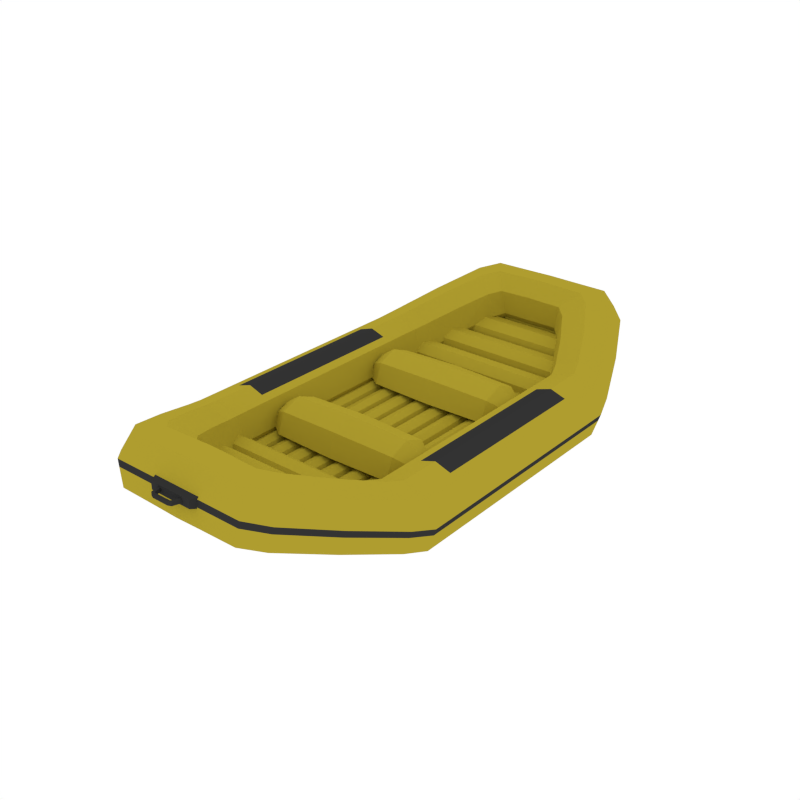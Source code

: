 # Source: Raft.blend  (saved by Blender 2.79.0; exported with 4.5.12 LTS)
import bpy
from mathutils import Matrix  # noqa: F401  (used for matrix-valued properties, if any)

bpy.ops.wm.read_factory_settings(use_empty=True)
scene = bpy.context.scene
scene.name = 'Scene'

# ---- collections
col_collection_1 = bpy.data.collections.new('Collection 1'); scene.collection.children.link(col_collection_1)

# ---- materials (node trees are filled in below, after node groups)
mat_brightyellow = bpy.data.materials.new('BrightYellow')
mat_brightyellow.alpha_threshold = 0.0
mat_brightyellow.diffuse_color = (0.4287, 0.3372, 0.02843, 1.0)
mat_brightyellow.roughness = 0.5
mat_black = bpy.data.materials.new('Black')
mat_black.alpha_threshold = 0.0
mat_black.diffuse_color = (0.0331, 0.0331, 0.0331, 1.0)
mat_black.roughness = 0.5

# ---- material node trees

# ---- world
world_world = bpy.data.worlds.new('World'); scene.world = world_world
world_world.color = (1.0, 1.0, 1.0)
world_world.use_sun_shadow = False
world_world.sun_shadow_jitter_overblur = 0.0
world_world.cycles.sampling_method = 'NONE'
world_world.cycles.sample_map_resolution = 256

# ---- meshes
me_cube_004 = bpy.data.meshes.new('Cube.004')
me_cube_004.from_pydata([(3.235, 5.301, 0.0), (3.587, 7.629, 2.122), (4.608, 5.301, -1.367), (1.175, 11.17, 2.019), (2.401, 7.309, 0.6163), (4.773, 8.392, 1.01), (3.587, 8.072, -0.496), (4.608, 5.301, 1.367), (5.98, 5.301, 0.0), (1.308, 9.003, 1.233), (0.847, 10.54, 0.3461), (0.847, 9.633, 2.906), (0.5195, 9.003, 1.233), (2.133, 9.643, 2.877), (2.133, 10.53, 0.3744), (2.958, 11.17, 2.019), (3.579, 5.301, 1.023), (3.022, 5.96, 0.1541), (4.35, 6.15, -1.149), (4.35, 6.04, 1.556), (5.678, 6.23, 0.2524), (5.637, 5.301, -1.028), (1.715, 8.58, 1.079), (2.716, 9.915, 0.1568), (2.716, 9.14, 2.688), (3.716, 10.48, 1.767), (4.476, 8.091, 1.944), (2.697, 7.278, 1.645), (2.697, 7.611, -0.3144), (4.476, 8.422, -0.02323), (3.579, 5.301, -1.023), (5.637, 5.301, 1.028), (4.612, 4.442, 1.368), (4.612, 4.442, -1.368), (5.982, 4.442, 0.0), (3.243, 4.442, 0.0), (1.093, 11.24, 0.963), (2.752, 10.57, 2.857), (0.6014, 9.615, 0.369), (1.514, 8.941, 2.272), (2.752, 11.23, 0.9842), (1.093, 10.56, 2.879), (1.514, 9.607, 0.3903), (0.6014, 8.934, 2.293), (5.346, 6.238, -0.7783), (5.346, 6.155, 1.258), (3.354, 6.035, -0.8437), (3.354, 5.952, 1.176), (1.966, 8.525, 2.115), (1.966, 9.108, 0.2141), (3.466, 10.53, 0.7324), (3.466, 9.948, 2.629), (3.586, 4.442, -1.025), (3.586, 4.442, 1.025), (5.639, 4.442, -1.027), (5.639, 4.442, 1.027), (4.613, 3.628, 1.349), (5.263, 3.628, 1.133), (3.962, 3.628, 1.132), (1.152, 11.19, 1.727), (4.691, 8.4, 0.724), (5.886, 5.301, -0.2844), (2.901, 11.19, 1.733), (5.586, 6.232, -0.03259), (3.647, 10.49, 1.481), (5.887, 4.442, -0.2839), (1.059, 11.11, 2.097), (1.04, 11.13, 1.658), (0.9337, 11.4, 2.051), (0.9197, 11.41, 1.724), (0.6005, 11.37, 1.959), (0.4783, 11.37, 1.959), (0.5984, 11.37, 1.815), (0.4783, 11.37, 1.812), (0.4951, 11.75, 1.974), (0.3894, 11.69, 1.974), (0.4907, 11.76, 1.83), (0.3865, 11.7, 1.827), (0.3486, 11.82, 1.976), (0.3486, 11.71, 1.976), (0.3486, 11.82, 1.833), (0.3486, 11.71, 1.83), (3.235, -5.301, 0.0), (3.587, -7.629, 2.122), (4.608, -5.301, -1.367), (1.175, -11.17, 2.019), (2.401, -7.309, 0.6163), (4.773, -8.392, 1.01), (3.587, -8.072, -0.496), (4.608, -5.301, 1.367), (5.98, -5.301, 0.0), (1.308, -9.003, 1.233), (0.847, -10.54, 0.3461), (0.847, -9.633, 2.906), (0.5195, -9.003, 1.233), (2.133, -9.643, 2.877), (2.133, -10.53, 0.3744), (2.958, -11.17, 2.019), (4.614, 2.017e-07, -1.368), (5.982, 2.615e-07, 0.0), (3.246, 1.419e-07, 0.0), (3.579, -5.301, 1.023), (3.022, -5.96, 0.1541), (4.35, -6.15, -1.149), (4.35, -6.04, 1.556), (5.678, -6.23, 0.2524), (5.637, -5.301, -1.028), (1.715, -8.58, 1.079), (2.716, -9.915, 0.1568), (2.716, -9.14, 2.688), (3.716, -10.48, 1.767), (4.476, -8.091, 1.944), (2.697, -7.278, 1.645), (2.697, -7.611, -0.3144), (4.476, -8.422, -0.02323), (3.579, -5.301, -1.023), (5.637, -5.301, 1.028), (4.612, -4.442, 1.368), (4.612, -4.442, -1.368), (5.982, -4.442, 0.0), (3.243, -4.442, 0.0), (1.093, -11.24, 0.963), (2.752, -10.57, 2.857), (0.6014, -9.615, 0.369), (1.514, -8.941, 2.272), (2.752, -11.23, 0.9842), (1.093, -10.56, 2.879), (1.514, -9.607, 0.3903), (0.6014, -8.934, 2.293), (5.64, 2.465e-07, -1.026), (5.64, 2.465e-07, 1.026), (3.588, 1.568e-07, -1.026), (3.588, 1.568e-07, 1.026), (5.346, -6.238, -0.7783), (5.346, -6.155, 1.258), (3.354, -6.035, -0.8437), (3.354, -5.952, 1.176), (1.966, -8.525, 2.115), (1.966, -9.108, 0.2141), (3.466, -10.53, 0.7324), (3.466, -9.948, 2.629), (3.586, -4.442, -1.025), (3.586, -4.442, 1.025), (5.639, -4.442, -1.027), (5.639, -4.442, 1.027), (4.614, 2.017e-07, 1.349), (4.613, -3.628, 1.349), (5.264, 2.301e-07, 1.132), (3.964, 1.733e-07, 1.132), (5.263, -3.628, 1.133), (3.962, -3.628, 1.132), (1.152, -11.19, 1.727), (4.691, -8.4, 0.724), (5.886, -5.301, -0.2844), (2.901, -11.19, 1.733), (5.887, 2.573e-07, -0.2837), (5.586, -6.232, -0.03259), (3.647, -10.49, 1.481), (5.887, -4.442, -0.2839), (1.059, -11.11, 2.097), (1.04, -11.13, 1.658), (0.9337, -11.4, 2.051), (0.9198, -11.41, 1.724), (0.6005, -11.37, 1.959), (0.4783, -11.37, 1.959), (0.5984, -11.37, 1.815), (0.4783, -11.37, 1.812), (0.4951, -11.75, 1.974), (0.3894, -11.69, 1.974), (0.4907, -11.76, 1.83), (0.3865, -11.7, 1.827), (0.3486, -11.82, 1.976), (0.3486, -11.71, 1.976), (0.3486, -11.82, 1.833), (0.3486, -11.71, 1.83), (-3.235, 5.301, 0.0), (-3.587, 7.629, 2.122), (-4.608, 5.301, -1.367), (-1.175, 11.17, 2.019), (-2.401, 7.309, 0.6163), (-4.773, 8.392, 1.01), (-3.587, 8.072, -0.496), (-4.608, 5.301, 1.367), (-5.98, 5.301, 0.0), (-1.308, 9.003, 1.233), (-0.847, 10.54, 0.3461), (-0.847, 9.633, 2.906), (-0.5195, 9.003, 1.233), (-2.133, 9.643, 2.877), (-2.133, 10.53, 0.3744), (-2.958, 11.17, 2.019), (-3.579, 5.301, 1.023), (-3.022, 5.96, 0.1541), (-4.35, 6.15, -1.149), (-4.35, 6.04, 1.556), (-5.678, 6.23, 0.2524), (-5.637, 5.301, -1.028), (-1.715, 8.58, 1.079), (-2.716, 9.915, 0.1568), (-2.716, 9.14, 2.688), (-3.716, 10.48, 1.767), (-4.476, 8.091, 1.944), (-2.697, 7.278, 1.645), (-2.697, 7.611, -0.3144), (-4.476, 8.422, -0.02323), (-3.579, 5.301, -1.023), (-5.637, 5.301, 1.028), (-4.612, 4.442, 1.368), (-4.612, 4.442, -1.368), (-5.982, 4.442, 0.0), (-3.243, 4.442, 0.0), (-3.935e-07, 9.003, 1.233), (-4.611e-07, 10.55, 0.3177), (-4.206e-07, 9.623, 2.934), (-4.882e-07, 11.17, 2.019), (-1.093, 11.24, 0.963), (-2.752, 10.57, 2.857), (-0.6014, 9.615, 0.369), (-1.514, 8.941, 2.272), (-2.752, 11.23, 0.9842), (-1.093, 10.56, 2.879), (-1.514, 9.607, 0.3903), (-0.6014, 8.934, 2.293), (-5.346, 6.238, -0.7783), (-5.346, 6.155, 1.258), (-3.354, 6.035, -0.8437), (-3.354, 5.952, 1.176), (-1.966, 8.525, 2.115), (-1.966, 9.108, 0.2141), (-3.466, 10.53, 0.7324), (-3.466, 9.948, 2.629), (-3.586, 4.442, -1.025), (-3.586, 4.442, 1.025), (-5.639, 4.442, -1.027), (-5.639, 4.442, 1.027), (-3.902e-07, 8.926, 2.314), (-4.206e-07, 9.622, 0.3477), (-4.916e-07, 11.25, 0.9418), (-4.612e-07, 10.55, 2.9), (-4.613, 3.628, 1.349), (-5.263, 3.628, 1.133), (-3.962, 3.628, 1.132), (-1.152, 11.19, 1.727), (-4.691, 8.4, 0.724), (-5.886, 5.301, -0.2844), (-2.901, 11.19, 1.733), (-5.586, 6.232, -0.03259), (-3.647, 10.49, 1.481), (-5.887, 4.442, -0.2839), (-4.892e-07, 11.19, 1.721), (-1.059, 11.11, 2.097), (-4.857e-07, 11.11, 2.097), (-1.04, 11.13, 1.658), (-4.865e-07, 11.13, 1.649), (-0.9337, 11.4, 2.051), (-4.984e-07, 11.4, 2.051), (-0.9198, 11.41, 1.724), (-4.989e-07, 11.41, 1.718), (-0.6005, 11.37, 1.959), (-0.4783, 11.37, 1.959), (-0.5984, 11.37, 1.815), (-0.4783, 11.37, 1.812), (-0.4951, 11.75, 1.974), (-0.3894, 11.69, 1.974), (-0.4907, 11.76, 1.83), (-0.3865, 11.7, 1.827), (-0.3486, 11.82, 1.976), (-0.3486, 11.71, 1.976), (-0.3486, 11.82, 1.833), (-0.3486, 11.71, 1.83), (-5.168e-07, 11.82, 1.976), (-5.119e-07, 11.71, 1.976), (-5.168e-07, 11.82, 1.833), (-5.12e-07, 11.71, 1.83), (-3.235, -5.301, 0.0), (-3.587, -7.629, 2.122), (-4.608, -5.301, -1.367), (-1.175, -11.17, 2.019), (-2.401, -7.309, 0.6163), (-4.773, -8.392, 1.01), (-3.587, -8.072, -0.496), (-4.608, -5.301, 1.367), (-5.98, -5.301, 0.0), (-1.308, -9.003, 1.233), (-0.847, -10.54, 0.3461), (-0.847, -9.633, 2.906), (-0.5195, -9.003, 1.233), (-2.133, -9.643, 2.877), (-2.133, -10.53, 0.3744), (-2.958, -11.17, 2.019), (-4.614, -2.017e-07, -1.368), (-5.982, -2.615e-07, 0.0), (-3.246, -1.419e-07, 0.0), (-3.579, -5.301, 1.023), (-3.022, -5.96, 0.1541), (-4.35, -6.15, -1.149), (-4.35, -6.04, 1.556), (-5.678, -6.23, 0.2524), (-5.637, -5.301, -1.028), (-1.715, -8.58, 1.079), (-2.716, -9.915, 0.1568), (-2.716, -9.14, 2.688), (-3.716, -10.48, 1.767), (-4.476, -8.091, 1.944), (-2.697, -7.278, 1.645), (-2.697, -7.611, -0.3144), (-4.476, -8.422, -0.02323), (-3.579, -5.301, -1.023), (-5.637, -5.301, 1.028), (-4.612, -4.442, 1.368), (-4.612, -4.442, -1.368), (-5.982, -4.442, 0.0), (-3.243, -4.442, 0.0), (3.935e-07, -9.003, 1.233), (4.611e-07, -10.55, 0.3177), (4.206e-07, -9.623, 2.934), (4.882e-07, -11.17, 2.019), (-1.093, -11.24, 0.963), (-2.752, -10.57, 2.857), (-0.6014, -9.615, 0.369), (-1.514, -8.941, 2.272), (-2.752, -11.23, 0.9842), (-1.093, -10.56, 2.879), (-1.514, -9.607, 0.3903), (-0.6014, -8.934, 2.293), (-5.64, -2.465e-07, -1.026), (-5.64, -2.465e-07, 1.026), (-3.588, -1.568e-07, -1.026), (-3.588, -1.568e-07, 1.026), (-5.346, -6.238, -0.7783), (-5.346, -6.155, 1.258), (-3.354, -6.035, -0.8437), (-3.354, -5.952, 1.176), (-1.966, -8.525, 2.115), (-1.966, -9.108, 0.2141), (-3.466, -10.53, 0.7324), (-3.466, -9.948, 2.629), (-3.586, -4.442, -1.025), (-3.586, -4.442, 1.025), (-5.639, -4.442, -1.027), (-5.639, -4.442, 1.027), (3.902e-07, -8.926, 2.314), (4.206e-07, -9.622, 0.3477), (4.916e-07, -11.25, 0.9418), (4.612e-07, -10.55, 2.9), (-4.614, -2.017e-07, 1.349), (-4.613, -3.628, 1.349), (-5.264, -2.301e-07, 1.132), (-3.964, -1.733e-07, 1.132), (-5.263, -3.628, 1.133), (-3.962, -3.628, 1.132), (-1.152, -11.19, 1.727), (-4.691, -8.4, 0.724), (-5.886, -5.301, -0.2844), (-2.901, -11.19, 1.733), (-5.887, -2.573e-07, -0.2837), (-5.586, -6.232, -0.03259), (-3.647, -10.49, 1.481), (-5.887, -4.442, -0.2839), (4.892e-07, -11.19, 1.721), (-1.059, -11.11, 2.097), (4.857e-07, -11.11, 2.097), (-1.04, -11.13, 1.658), (4.865e-07, -11.13, 1.649), (-0.9337, -11.4, 2.051), (4.984e-07, -11.4, 2.051), (-0.9197, -11.41, 1.724), (4.989e-07, -11.41, 1.718), (-0.6005, -11.37, 1.959), (-0.4783, -11.37, 1.959), (-0.5984, -11.37, 1.815), (-0.4783, -11.37, 1.812), (-0.4951, -11.75, 1.974), (-0.3894, -11.69, 1.974), (-0.4907, -11.76, 1.83), (-0.3865, -11.7, 1.827), (-0.3486, -11.82, 1.976), (-0.3486, -11.71, 1.976), (-0.3486, -11.82, 1.833), (-0.3486, -11.71, 1.83), (5.168e-07, -11.82, 1.976), (5.119e-07, -11.71, 1.976), (5.168e-07, -11.82, 1.833), (5.12e-07, -11.71, 1.83), (-3.363, 3.587, -5.908e-07), (-2.716, 4.039, -5.79e-07), (3.363, 3.587, 5.905e-07), (2.716, 4.039, 5.79e-07), (-3.363, 2.129, -4.688e-07), (-2.716, 1.678, -4.806e-07), (3.363, 2.129, 7.201e-07), (2.716, 1.678, 6.744e-07), (-3.363, 2.343, 0.5155), (-2.716, 2.024, 0.8346), (3.363, 2.343, 0.5155), (2.716, 2.024, 0.8346), (-3.363, 2.858, 0.729), (-2.716, 2.858, 1.18), (3.363, 2.858, 0.729), (2.716, 2.858, 1.18), (-3.363, 3.374, 0.5155), (-2.716, 3.693, 0.8346), (3.363, 3.374, 0.5155), (2.716, 3.693, 0.8346), (-1.704e-07, 4.126, -4.466e-09), (-2.95e-07, 3.755, 0.8966), (1.704e-07, 1.59, 9.966e-08), (-5.411e-08, 1.962, 0.8966), (-2.469e-07, 2.858, 1.268), (-3.363, -3.587, -5.908e-07), (-2.716, -4.039, -5.79e-07), (3.363, -3.587, 5.905e-07), (2.716, -4.039, 5.79e-07), (-3.363, -2.129, -4.688e-07), (-2.716, -1.678, -4.806e-07), (3.363, -2.129, 7.201e-07), (2.716, -1.678, 6.744e-07), (-3.363, -2.343, 0.5155), (-2.716, -2.024, 0.8346), (3.363, -2.343, 0.5155), (2.716, -2.024, 0.8346), (-3.363, -2.858, 0.729), (-2.716, -2.858, 1.18), (3.363, -2.858, 0.729), (2.716, -2.858, 1.18), (-3.363, -3.374, 0.5155), (-2.716, -3.693, 0.8346), (3.363, -3.374, 0.5155), (2.716, -3.693, 0.8346), (9.384e-07, -4.126, -4.466e-09), (7.14e-07, -3.755, 0.8966), (5.977e-07, -1.59, 9.966e-08), (4.73e-07, -1.962, 0.8966), (5.212e-07, -2.858, 1.268), (0.8853, -5.79, -0.5065), (0.8853, 5.983, -0.5065), (0.7552, -5.79, -0.2296), (0.7552, 5.983, -0.2296), (0.4412, -5.79, -0.1149), (0.4412, 5.983, -0.1149), (0.1272, -5.79, -0.2296), (0.1272, 5.983, -0.2296), (1.774, -5.79, -0.5065), (1.774, 5.983, -0.5065), (1.643, -5.79, -0.2296), (1.643, 5.983, -0.2296), (1.329, -5.79, -0.1149), (1.329, 5.983, -0.1149), (1.015, -5.79, -0.2296), (1.015, 5.983, -0.2296), (2.662, -5.79, -0.5065), (2.662, 5.983, -0.5065), (2.532, -5.79, -0.2296), (2.532, 5.983, -0.2296), (2.218, -5.79, -0.1149), (2.218, 5.983, -0.1149), (1.904, -5.79, -0.2296), (1.904, 5.983, -0.2296), (3.55, -5.79, -0.5065), (3.55, 5.983, -0.5065), (3.42, -5.79, -0.2296), (3.42, 5.983, -0.2296), (3.106, -5.79, -0.1149), (3.106, 5.983, -0.1149), (2.792, -5.79, -0.2296), (2.792, 5.983, -0.2296), (-0.8853, -5.79, -0.5065), (-0.8853, 5.983, -0.5065), (-0.7552, -5.79, -0.2296), (-0.7552, 5.983, -0.2296), (-0.4412, -5.79, -0.1149), (-0.4412, 5.983, -0.1149), (-0.1272, -5.79, -0.2296), (-0.1272, 5.983, -0.2296), (1.892e-14, -5.79, -0.5065), (-3.784e-14, 5.983, -0.5065), (-1.774, -5.79, -0.5065), (-1.774, 5.983, -0.5065), (-1.643, -5.79, -0.2296), (-1.643, 5.983, -0.2296), (-1.329, -5.79, -0.1149), (-1.329, 5.983, -0.1149), (-1.015, -5.79, -0.2296), (-1.015, 5.983, -0.2296), (-2.662, -5.79, -0.5065), (-2.662, 5.983, -0.5065), (-2.532, -5.79, -0.2296), (-2.532, 5.983, -0.2296), (-2.218, -5.79, -0.1149), (-2.218, 5.983, -0.1149), (-1.904, -5.79, -0.2296), (-1.904, 5.983, -0.2296), (-3.55, -5.79, -0.5065), (-3.55, 5.983, -0.5065), (-3.42, -5.79, -0.2296), (-3.42, 5.983, -0.2296), (-3.106, -5.79, -0.1149), (-3.106, 5.983, -0.1149), (-2.792, -5.79, -0.2296), (-2.792, 5.983, -0.2296), (3.718, 7.735, 0.3334), (4.454, 6.375, -0.01435), (4.454, 6.466, 0.4607), (4.183, 6.902, 0.7593), (3.895, 7.428, 0.7066), (5.171, 5.015, -0.3621), (5.171, 5.105, 0.113), (5.171, 5.541, 0.4116), (4.696, 6.067, 0.3589), (2.571, 10.49, 1.028), (2.991, 9.126, 0.6801), (2.991, 9.217, 1.155), (2.776, 9.653, 1.454), (2.571, 10.18, 1.401), (3.718, 7.857, 0.8075), (3.429, 8.293, 1.106), (3.177, 8.819, 1.053), (-3.784e-14, 7.735, 0.3334), (-3.718, 7.735, 0.3334), (-1.892e-14, 6.375, -0.01435), (-4.454, 6.375, -0.01435), (-3.784e-14, 6.466, 0.4607), (-4.454, 6.466, 0.4607), (-1.892e-14, 6.902, 0.7593), (-4.183, 6.902, 0.7593), (0.0, 7.428, 0.7066), (-3.895, 7.428, 0.7066), (-3.784e-14, 5.015, -0.3621), (-5.171, 5.015, -0.3621), (-1.892e-14, 5.105, 0.113), (-5.171, 5.105, 0.113), (-1.892e-14, 5.541, 0.4116), (-5.171, 5.541, 0.4116), (-1.892e-14, 6.067, 0.3589), (-4.696, 6.067, 0.3589), (-3.784e-14, 10.49, 1.028), (-2.571, 10.49, 1.028), (-3.784e-14, 9.126, 0.6801), (-2.991, 9.126, 0.6801), (-3.784e-14, 9.217, 1.155), (-2.991, 9.217, 1.155), (-3.784e-14, 9.653, 1.454), (-2.776, 9.653, 1.454), (-3.784e-14, 10.18, 1.401), (-2.571, 10.18, 1.401), (-3.784e-14, 7.857, 0.8075), (-3.718, 7.857, 0.8075), (-3.784e-14, 8.293, 1.106), (-3.429, 8.293, 1.106), (0.0, 8.819, 1.053), (-3.177, 8.819, 1.053), (3.718, -7.735, 0.3334), (4.454, -6.375, -0.01435), (4.454, -6.466, 0.4607), (4.183, -6.902, 0.7593), (3.895, -7.428, 0.7066), (5.171, -5.015, -0.3621), (5.171, -5.105, 0.113), (5.171, -5.541, 0.4116), (4.696, -6.067, 0.3589), (2.571, -10.49, 1.028), (2.991, -9.126, 0.6801), (2.991, -9.217, 1.155), (2.776, -9.653, 1.454), (2.571, -10.18, 1.401), (3.718, -7.857, 0.8075), (3.429, -8.293, 1.106), (3.177, -8.819, 1.053), (3.784e-14, -7.735, 0.3334), (-3.718, -7.735, 0.3334), (1.892e-14, -6.375, -0.01435), (-4.454, -6.375, -0.01435), (3.784e-14, -6.466, 0.4607), (-4.454, -6.466, 0.4607), (1.892e-14, -6.902, 0.7593), (-4.183, -6.902, 0.7593), (0.0, -7.428, 0.7066), (-3.895, -7.428, 0.7066), (3.784e-14, -5.015, -0.3621), (-5.171, -5.015, -0.3621), (1.892e-14, -5.105, 0.113), (-5.171, -5.105, 0.113), (1.892e-14, -5.541, 0.4116), (-5.171, -5.541, 0.4116), (1.892e-14, -6.067, 0.3589), (-4.696, -6.067, 0.3589), (3.784e-14, -10.49, 1.028), (-2.571, -10.49, 1.028), (3.784e-14, -9.126, 0.6801), (-2.991, -9.126, 0.6801), (3.784e-14, -9.217, 1.155), (-2.991, -9.217, 1.155), (3.784e-14, -9.653, 1.454), (-2.776, -9.653, 1.454), (3.784e-14, -10.18, 1.401), (-2.571, -10.18, 1.401), (3.784e-14, -7.857, 0.8075), (-3.718, -7.857, 0.8075), (3.784e-14, -8.293, 1.106), (-3.429, -8.293, 1.106), (0.0, -8.819, 1.053), (-3.177, -8.819, 1.053), (-2.074, -9.612, 0.3979), (-3.539, -6.369, -0.7184), (-3.786, -9.901e-08, -0.9109), (-1.598, -10.14, 0.5838), (-3.777, -5.594, -0.9071), (-2.847, -8.032, -0.1598), (-3.784, 4.688, -0.9099), (-2.074, 9.612, 0.3979), (-3.539, 6.369, -0.7184), (-1.598, 10.14, 0.5838), (-3.777, 5.594, -0.9071), (-2.847, 8.032, -0.1598), (3.784, -4.688, -0.9099), (2.074, -9.612, 0.3979), (3.539, -6.369, -0.7184), (3.786, 2.069e-07, -0.9109), (1.598, -10.14, 0.5838), (3.777, -5.594, -0.9071), (2.847, -8.032, -0.1598), (3.784, 4.688, -0.9099), (2.074, 9.612, 0.3979), (3.539, 6.369, -0.7184), (1.598, 10.14, 0.5838), (3.777, 5.594, -0.9071), (2.847, 8.032, -0.1598), (-3.784, -4.688, -0.9099)], [], [(0, 30, 52, 35), (0, 35, 53, 16), (0, 16, 47, 17), (0, 17, 46, 30), (1, 27, 47, 19), (1, 19, 45, 26), (1, 26, 51, 24), (1, 24, 48, 27), (53, 132, 148, 58), (65, 155, 129, 54), (2, 33, 52, 30), (2, 30, 46, 18), (2, 18, 44, 21), (2, 21, 54, 33), (32, 53, 58, 56), (52, 33, 98, 131), (15, 3, 41, 37), (59, 36, 237, 249), (3, 214, 238, 41), (4, 28, 46, 17), (4, 17, 47, 27), (4, 27, 48, 22), (4, 22, 49, 28), (5, 26, 45, 20), (60, 63, 44, 29), (60, 29, 50, 64), (5, 25, 51, 26), (6, 29, 44, 18), (6, 18, 46, 28), (6, 28, 49, 23), (6, 23, 50, 29), (7, 19, 47, 16), (7, 16, 53, 32), (7, 32, 55, 31), (7, 31, 45, 19), (129, 98, 33, 54), (132, 53, 35, 100), (61, 21, 44, 63), (8, 20, 45, 31), (8, 31, 55, 34), (61, 65, 54, 21), (12, 9, 39, 43), (100, 35, 52, 131), (9, 42, 49, 22), (9, 22, 48, 39), (12, 38, 42, 9), (13, 37, 41, 11), (62, 40, 36, 59), (14, 10, 36, 40), (10, 38, 236, 212), (10, 212, 237, 36), (14, 42, 38, 10), (13, 11, 43, 39), (11, 41, 238, 213), (11, 213, 235, 43), (12, 43, 235, 211), (12, 211, 236, 38), (13, 39, 48, 24), (13, 24, 51, 37), (14, 40, 50, 23), (14, 23, 49, 42), (15, 37, 51, 25), (62, 64, 50, 40), (55, 130, 99, 34), (148, 145, 56, 58), (57, 56, 145, 147), (55, 32, 56, 57), (130, 55, 57, 147), (15, 25, 64, 62), (15, 62, 59, 3), (8, 34, 65, 61), (8, 61, 63, 20), (5, 60, 64, 25), (5, 20, 63, 60), (3, 59, 249, 214), (34, 99, 155, 65), (66, 251, 253, 67), (68, 69, 257, 255), (251, 66, 68, 255), (67, 253, 257, 69), (66, 67, 69, 68), (77, 75, 79, 81), (72, 73, 77, 76), (70, 72, 76, 74), (73, 71, 75, 77), (71, 70, 74, 75), (81, 79, 271, 273), (75, 74, 78, 79), (76, 77, 81, 80), (74, 76, 80, 78), (79, 78, 270, 271), (80, 81, 273, 272), (78, 80, 272, 270), (82, 120, 141, 115), (82, 101, 142, 120), (82, 102, 136, 101), (82, 115, 135, 102), (83, 104, 136, 112), (83, 111, 134, 104), (83, 109, 140, 111), (83, 112, 137, 109), (142, 150, 148, 132), (158, 143, 129, 155), (84, 115, 141, 118), (84, 103, 135, 115), (84, 106, 133, 103), (84, 118, 143, 106), (117, 146, 150, 142), (141, 131, 98, 118), (97, 122, 126, 85), (151, 359, 343, 121), (85, 126, 344, 316), (86, 102, 135, 113), (86, 112, 136, 102), (86, 107, 137, 112), (86, 113, 138, 107), (87, 105, 134, 111), (152, 114, 133, 156), (152, 157, 139, 114), (87, 111, 140, 110), (88, 103, 133, 114), (88, 113, 135, 103), (88, 108, 138, 113), (88, 114, 139, 108), (89, 101, 136, 104), (89, 117, 142, 101), (89, 116, 144, 117), (89, 104, 134, 116), (129, 143, 118, 98), (132, 100, 120, 142), (153, 156, 133, 106), (90, 116, 134, 105), (90, 119, 144, 116), (153, 106, 143, 158), (94, 128, 124, 91), (100, 131, 141, 120), (91, 107, 138, 127), (91, 124, 137, 107), (94, 91, 127, 123), (95, 93, 126, 122), (154, 151, 121, 125), (96, 125, 121, 92), (92, 314, 342, 123), (92, 121, 343, 314), (96, 92, 123, 127), (95, 124, 128, 93), (93, 315, 344, 126), (93, 128, 341, 315), (94, 313, 341, 128), (94, 123, 342, 313), (95, 109, 137, 124), (95, 122, 140, 109), (96, 108, 139, 125), (96, 127, 138, 108), (97, 110, 140, 122), (154, 125, 139, 157), (144, 119, 99, 130), (148, 150, 146, 145), (149, 147, 145, 146), (144, 149, 146, 117), (130, 147, 149, 144), (97, 154, 157, 110), (97, 85, 151, 154), (90, 153, 158, 119), (90, 105, 156, 153), (87, 110, 157, 152), (87, 152, 156, 105), (85, 316, 359, 151), (119, 158, 155, 99), (159, 160, 363, 361), (161, 365, 367, 162), (361, 365, 161, 159), (160, 162, 367, 363), (159, 161, 162, 160), (170, 174, 172, 168), (165, 169, 170, 166), (163, 167, 169, 165), (166, 170, 168, 164), (164, 168, 167, 163), (174, 383, 381, 172), (168, 172, 171, 167), (169, 173, 174, 170), (167, 171, 173, 169), (172, 381, 380, 171), (173, 382, 383, 174), (171, 380, 382, 173), (175, 210, 231, 205), (175, 191, 232, 210), (175, 192, 226, 191), (175, 205, 225, 192), (176, 194, 226, 202), (176, 201, 224, 194), (176, 199, 230, 201), (176, 202, 227, 199), (232, 241, 348, 328), (248, 233, 325, 355), (177, 205, 231, 208), (177, 193, 225, 205), (177, 196, 223, 193), (177, 208, 233, 196), (207, 239, 241, 232), (231, 327, 290, 208), (190, 216, 220, 178), (242, 249, 237, 215), (178, 220, 238, 214), (179, 192, 225, 203), (179, 202, 226, 192), (179, 197, 227, 202), (179, 203, 228, 197), (180, 195, 224, 201), (243, 204, 223, 246), (243, 247, 229, 204), (180, 201, 230, 200), (181, 193, 223, 204), (181, 203, 225, 193), (181, 198, 228, 203), (181, 204, 229, 198), (182, 191, 226, 194), (182, 207, 232, 191), (182, 206, 234, 207), (182, 194, 224, 206), (325, 233, 208, 290), (328, 292, 210, 232), (244, 246, 223, 196), (183, 206, 224, 195), (183, 209, 234, 206), (244, 196, 233, 248), (187, 222, 218, 184), (292, 327, 231, 210), (184, 197, 228, 221), (184, 218, 227, 197), (187, 184, 221, 217), (188, 186, 220, 216), (245, 242, 215, 219), (189, 219, 215, 185), (185, 212, 236, 217), (185, 215, 237, 212), (189, 185, 217, 221), (188, 218, 222, 186), (186, 213, 238, 220), (186, 222, 235, 213), (187, 211, 235, 222), (187, 217, 236, 211), (188, 199, 227, 218), (188, 216, 230, 199), (189, 198, 229, 219), (189, 221, 228, 198), (190, 200, 230, 216), (245, 219, 229, 247), (234, 209, 291, 326), (348, 241, 239, 345), (240, 347, 345, 239), (234, 240, 239, 207), (326, 347, 240, 234), (190, 245, 247, 200), (190, 178, 242, 245), (183, 244, 248, 209), (183, 195, 246, 244), (180, 200, 247, 243), (180, 243, 246, 195), (178, 214, 249, 242), (209, 248, 355, 291), (250, 252, 253, 251), (254, 255, 257, 256), (251, 255, 254, 250), (252, 256, 257, 253), (250, 254, 256, 252), (265, 269, 267, 263), (260, 264, 265, 261), (258, 262, 264, 260), (261, 265, 263, 259), (259, 263, 262, 258), (269, 273, 271, 267), (263, 267, 266, 262), (264, 268, 269, 265), (262, 266, 268, 264), (267, 271, 270, 266), (268, 272, 273, 269), (266, 270, 272, 268), (274, 307, 337, 312), (274, 312, 338, 293), (274, 293, 332, 294), (274, 294, 331, 307), (275, 304, 332, 296), (275, 296, 330, 303), (275, 303, 336, 301), (275, 301, 333, 304), (338, 328, 348, 350), (358, 355, 325, 339), (276, 310, 337, 307), (276, 307, 331, 295), (276, 295, 329, 298), (276, 298, 339, 310), (309, 338, 350, 346), (337, 310, 290, 327), (289, 277, 322, 318), (351, 317, 343, 359), (277, 316, 344, 322), (278, 305, 331, 294), (278, 294, 332, 304), (278, 304, 333, 299), (278, 299, 334, 305), (279, 303, 330, 297), (352, 356, 329, 306), (352, 306, 335, 357), (279, 302, 336, 303), (280, 306, 329, 295), (280, 295, 331, 305), (280, 305, 334, 300), (280, 300, 335, 306), (281, 296, 332, 293), (281, 293, 338, 309), (281, 309, 340, 308), (281, 308, 330, 296), (325, 290, 310, 339), (328, 338, 312, 292), (353, 298, 329, 356), (282, 297, 330, 308), (282, 308, 340, 311), (353, 358, 339, 298), (286, 283, 320, 324), (292, 312, 337, 327), (283, 323, 334, 299), (283, 299, 333, 320), (286, 319, 323, 283), (287, 318, 322, 285), (354, 321, 317, 351), (288, 284, 317, 321), (284, 319, 342, 314), (284, 314, 343, 317), (288, 323, 319, 284), (287, 285, 324, 320), (285, 322, 344, 315), (285, 315, 341, 324), (286, 324, 341, 313), (286, 313, 342, 319), (287, 320, 333, 301), (287, 301, 336, 318), (288, 321, 335, 300), (288, 300, 334, 323), (289, 318, 336, 302), (354, 357, 335, 321), (340, 326, 291, 311), (348, 345, 346, 350), (349, 346, 345, 347), (340, 309, 346, 349), (326, 340, 349, 347), (289, 302, 357, 354), (289, 354, 351, 277), (282, 311, 358, 353), (282, 353, 356, 297), (279, 352, 357, 302), (279, 297, 356, 352), (277, 351, 359, 316), (311, 291, 355, 358), (360, 361, 363, 362), (364, 366, 367, 365), (361, 360, 364, 365), (362, 363, 367, 366), (360, 362, 366, 364), (375, 373, 377, 379), (370, 371, 375, 374), (368, 370, 374, 372), (371, 369, 373, 375), (369, 368, 372, 373), (379, 377, 381, 383), (373, 372, 376, 377), (374, 375, 379, 378), (372, 374, 378, 376), (377, 376, 380, 381), (378, 379, 383, 382), (376, 378, 382, 380), (405, 403, 387, 404), (406, 391, 395, 407), (407, 395, 399, 408), (408, 399, 403, 405), (389, 393, 392, 388), (395, 391, 390, 394), (393, 397, 396, 392), (399, 395, 394, 398), (397, 401, 400, 396), (403, 399, 398, 402), (401, 385, 384, 400), (387, 403, 402, 386), (384, 388, 392, 396, 400), (397, 408, 405, 401), (393, 407, 408, 397), (389, 406, 407, 393), (401, 405, 404, 385), (430, 429, 412, 428), (431, 432, 420, 416), (432, 433, 424, 420), (433, 430, 428, 424), (414, 413, 417, 418), (420, 419, 415, 416), (418, 417, 421, 422), (424, 423, 419, 420), (422, 421, 425, 426), (428, 427, 423, 424), (426, 425, 409, 410), (412, 411, 427, 428), (409, 425, 421, 417, 413), (422, 426, 430, 433), (418, 422, 433, 432), (414, 418, 432, 431), (426, 410, 429, 430), (434, 435, 437, 436), (436, 437, 439, 438), (438, 439, 441, 440), (440, 441, 475, 474), (442, 443, 445, 444), (444, 445, 447, 446), (446, 447, 449, 448), (448, 449, 435, 434), (450, 451, 453, 452), (452, 453, 455, 454), (454, 455, 457, 456), (456, 457, 443, 442), (458, 459, 461, 460), (460, 461, 463, 462), (462, 463, 465, 464), (464, 465, 451, 450), (466, 468, 469, 467), (468, 470, 471, 469), (470, 472, 473, 471), (472, 474, 475, 473), (476, 478, 479, 477), (478, 480, 481, 479), (480, 482, 483, 481), (482, 466, 467, 483), (484, 486, 487, 485), (486, 488, 489, 487), (488, 490, 491, 489), (490, 476, 477, 491), (492, 494, 495, 493), (494, 496, 497, 495), (496, 498, 499, 497), (498, 484, 485, 499), (519, 501, 502, 521), (521, 502, 503, 523), (523, 503, 504, 525), (525, 504, 500, 517), (527, 505, 506, 529), (529, 506, 507, 531), (531, 507, 508, 533), (533, 508, 501, 519), (537, 510, 511, 539), (539, 511, 512, 541), (541, 512, 513, 543), (543, 513, 509, 535), (517, 500, 514, 545), (545, 514, 515, 547), (547, 515, 516, 549), (549, 516, 510, 537), (519, 521, 522, 520), (521, 523, 524, 522), (523, 525, 526, 524), (525, 517, 518, 526), (527, 529, 530, 528), (529, 531, 532, 530), (531, 533, 534, 532), (533, 519, 520, 534), (537, 539, 540, 538), (539, 541, 542, 540), (541, 543, 544, 542), (543, 535, 536, 544), (517, 545, 546, 518), (545, 547, 548, 546), (547, 549, 550, 548), (549, 537, 538, 550), (570, 572, 553, 552), (572, 574, 554, 553), (574, 576, 555, 554), (576, 568, 551, 555), (578, 580, 557, 556), (580, 582, 558, 557), (582, 584, 559, 558), (584, 570, 552, 559), (588, 590, 562, 561), (590, 592, 563, 562), (592, 594, 564, 563), (594, 586, 560, 564), (568, 596, 565, 551), (596, 598, 566, 565), (598, 600, 567, 566), (600, 588, 561, 567), (570, 571, 573, 572), (572, 573, 575, 574), (574, 575, 577, 576), (576, 577, 569, 568), (578, 579, 581, 580), (580, 581, 583, 582), (582, 583, 585, 584), (584, 585, 571, 570), (588, 589, 591, 590), (590, 591, 593, 592), (592, 593, 595, 594), (594, 595, 587, 586), (568, 569, 597, 596), (596, 597, 599, 598), (598, 599, 601, 600), (600, 601, 589, 588), (390, 386, 402, 398, 394), (411, 415, 419, 423, 427), (605, 602, 615, 618), (610, 613, 626, 623), (613, 609, 622, 626), (609, 611, 624, 622), (602, 607, 620, 615), (607, 603, 616, 620), (603, 606, 619, 616), (606, 627, 614, 619), (627, 604, 617, 614), (604, 608, 612, 610, 623, 625, 621, 617)])
me_cube_004.polygons.foreach_set('material_index', [0, 0, 0, 0, 0, 0, 0, 0, 0, 0, 0, 0, 0, 0, 0, 0, 0, 0, 0, 0, 0, 0, 0, 0, 0, 0, 0, 0, 0, 0, 0, 0, 0, 0, 0, 0, 0, 0, 0, 0, 0, 0, 0, 0, 0, 0, 0, 0, 0, 0, 0, 0, 0, 0, 0, 0, 0, 0, 0, 0, 0, 0, 0, 0, 1, 1, 0, 0, 1, 1, 1, 1, 1, 1, 1, 1, 1, 1, 1, 1, 1, 1, 1, 1, 1, 1, 1, 1, 1, 1, 1, 1, 1, 0, 0, 0, 0, 0, 0, 0, 0, 0, 0, 0, 0, 0, 0, 0, 0, 0, 0, 0, 0, 0, 0, 0, 0, 0, 0, 0, 0, 0, 0, 0, 0, 0, 0, 0, 0, 0, 0, 0, 0, 0, 0, 0, 0, 0, 0, 0, 0, 0, 0, 0, 0, 0, 0, 0, 0, 0, 0, 0, 0, 0, 0, 0, 0, 1, 1, 0, 0, 1, 1, 1, 1, 1, 1, 1, 1, 1, 1, 1, 1, 1, 1, 1, 1, 1, 1, 1, 1, 1, 1, 1, 1, 1, 0, 0, 0, 0, 0, 0, 0, 0, 0, 0, 0, 0, 0, 0, 0, 0, 0, 0, 0, 0, 0, 0, 0, 0, 0, 0, 0, 0, 0, 0, 0, 0, 0, 0, 0, 0, 0, 0, 0, 0, 0, 0, 0, 0, 0, 0, 0, 0, 0, 0, 0, 0, 0, 0, 0, 0, 0, 0, 0, 0, 0, 0, 0, 0, 1, 1, 0, 0, 1, 1, 1, 1, 1, 1, 1, 1, 1, 1, 1, 1, 1, 1, 1, 1, 1, 1, 1, 1, 1, 1, 1, 1, 1, 0, 0, 0, 0, 0, 0, 0, 0, 0, 0, 0, 0, 0, 0, 0, 0, 0, 0, 0, 0, 0, 0, 0, 0, 0, 0, 0, 0, 0, 0, 0, 0, 0, 0, 0, 0, 0, 0, 0, 0, 0, 0, 0, 0, 0, 0, 0, 0, 0, 0, 0, 0, 0, 0, 0, 0, 0, 0, 0, 0, 0, 0, 0, 0, 1, 1, 0, 0, 1, 1, 1, 1, 1, 1, 1, 1, 1, 1, 1, 1, 1, 1, 1, 1, 1, 1, 1, 1, 1, 1, 1, 1, 1, 0, 0, 0, 0, 0, 0, 0, 0, 0, 0, 0, 0, 0, 0, 0, 0, 0, 0, 0, 0, 0, 0, 0, 0, 0, 0, 0, 0, 0, 0, 0, 0, 0, 0, 0, 0, 0, 0, 0, 0, 0, 0, 0, 0, 0, 0, 0, 0, 0, 0, 0, 0, 0, 0, 0, 0, 0, 0, 0, 0, 0, 0, 0, 0, 0, 0, 0, 0, 0, 0, 0, 0, 0, 0, 0, 0, 0, 0, 0, 0, 0, 0, 0, 0, 0, 0, 0, 0, 0, 0, 0, 0, 0, 0, 0, 0, 0, 0, 0, 0, 0, 0, 0, 0, 0, 0, 0, 0, 0, 0, 0, 0, 0, 0, 0, 0, 0, 0, 0, 0, 0, 0, 0, 0, 0, 0, 0, 0, 0, 0, 0, 0, 0, 0, 0, 0, 0, 0, 0, 0, 0, 0])
me_cube_004.materials.append(mat_brightyellow)
me_cube_004.materials.append(mat_black)
me_cube_004.use_remesh_preserve_volume = False
me_cube_004.use_remesh_preserve_attributes = False
me_cube_004.use_mirror_vertex_groups = False
me_cube_004.update()

# ---- objects
ob_raft = bpy.data.objects.new('Raft', me_cube_004)

# ---- transforms, parenting, visibility, modifiers, constraints
ob_raft.location = (0.0, 0.0, 0.0)
ob_raft.lineart.crease_threshold = 0.0

# ---- collection membership
col_collection_1.objects.link(ob_raft)

# ---- scene / render settings (as saved in the file)
scene.frame_start = 1; scene.frame_end = 250; scene.frame_set(0)
scene.render.engine = 'CYCLES'
scene.render.resolution_x = 1000
scene.render.resolution_y = 1000
scene.render.dither_intensity = 0.0
scene.cycles.samples = 200
scene.cycles.sampling_pattern = 'TABULATED_SOBOL'
scene.cycles.light_sampling_threshold = 0.0
scene.cycles.use_adaptive_sampling = False
scene.cycles.use_light_tree = False
scene.cycles.caustics_reflective = False
scene.cycles.caustics_refractive = False
scene.cycles.blur_glossy = 0.0
scene.cycles.max_bounces = 2
scene.cycles.pixel_filter_type = 'GAUSSIAN'
scene.cycles.sample_clamp_indirect = 0.0
scene.view_settings.view_transform = 'Standard'
bpy.context.view_layer.update()

# ---- added for rendering (the .blend has no active camera): camera
cam_auto = bpy.data.cameras.new('AutoCamera')
cam_auto.lens = 50.0
cam_auto.sensor_width = 36.0
cam_auto.clip_end = 1000.0
ob_auto_camera = bpy.data.objects.new('AutoCamera', cam_auto)
scene.collection.objects.link(ob_auto_camera)
ob_auto_camera.location = (24.8391, -29.8069, 20.6542)
ob_auto_camera.rotation_euler = (1.09748, -7.21219e-08, 0.694738)
scene.camera = ob_auto_camera
bpy.context.view_layer.update()
